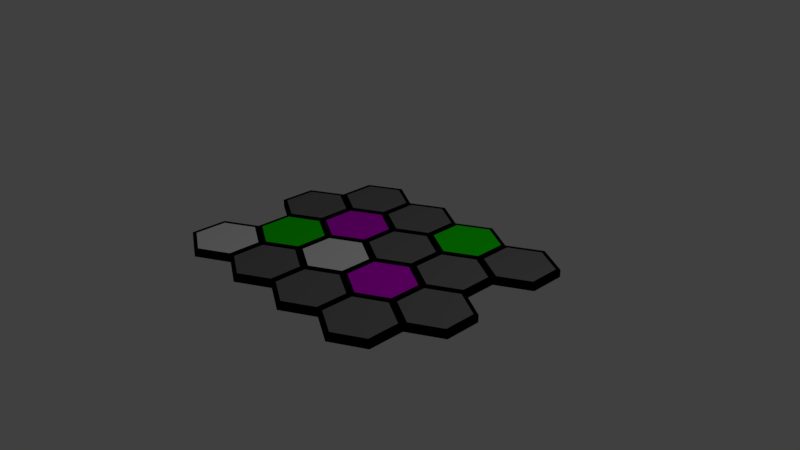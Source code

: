 # Source: Hexagon_Floor.blend  (saved by Blender 2.79.0; exported with 4.5.12 LTS)
import bpy
from mathutils import Matrix  # noqa: F401  (used for matrix-valued properties, if any)

bpy.ops.wm.read_factory_settings(use_empty=True)
scene = bpy.context.scene
scene.name = 'Scene'

# ---- collections
col_collection_1 = bpy.data.collections.new('Collection 1'); scene.collection.children.link(col_collection_1)

# ---- images (referenced by path relative to the original .blend; pixels are not part of the script)
import os
ASSET_DIR = os.environ.get("B2B_ASSET_DIR", "")  # directory of the original .blend (textures are referenced by path, not embedded)
HERE = os.path.dirname(os.path.abspath(__file__))  # packed textures are extracted next to this script under _unpacked/

def load_image(name, relpath, width, height, colorspace="sRGB"):
    """Load a texture the original file referenced (path relative to the .blend, or extracted next to this script)."""
    p = next((c for c in (os.path.join(HERE, relpath), os.path.join(ASSET_DIR, relpath)) if relpath and os.path.exists(c)), "")
    if p:
        img = bpy.data.images.load(p, check_existing=True)
        img.name = name
    else:  # same state as the original file: an image datablock whose file is absent (Cycles renders it pink)
        img = bpy.data.images.new(name, width, height)
        img.source = "FILE"
        img.filepath = "//" + (relpath or name)
    img.colorspace_settings.name = colorspace
    return img
img_hexagon_floor_psd = load_image('Hexagon Floor.psd', 'Textures/Hexagon Floor.psd', 1024, 1024, 'sRGB')

# ---- materials (node trees are filled in below, after node groups)
mat_hexagon_floor_001 = bpy.data.materials.new('Hexagon Floor.001')
mat_hexagon_floor_001.alpha_threshold = 0.0
mat_hexagon_floor_001.use_transparent_shadow = False
mat_hexagon_floor_001.roughness = 0.5
mat_hexagon_floor_001.line_color = (0.0, 0.0, 0.0, 1.0)
mat_floor_outline = bpy.data.materials.new('Floor Outline')
mat_floor_outline.alpha_threshold = 0.0
mat_floor_outline.use_transparent_shadow = False
mat_floor_outline.diffuse_color = (0.0, 0.0, 0.0, 1.0)
mat_floor_outline.roughness = 0.5
mat_grey_tile = bpy.data.materials.new('Grey Tile')
mat_grey_tile.alpha_threshold = 0.0
mat_grey_tile.use_transparent_shadow = False
mat_grey_tile.diffuse_color = (0.214, 0.214, 0.214, 1.0)
mat_grey_tile.roughness = 0.5
mat_green_tile = bpy.data.materials.new('Green Tile')
mat_green_tile.alpha_threshold = 0.0
mat_green_tile.use_transparent_shadow = False
mat_green_tile.diffuse_color = (0.01298, 1.0, 0.0, 1.0)
mat_green_tile.roughness = 0.5
mat_magenta_tile = bpy.data.materials.new('Magenta Tile')
mat_magenta_tile.alpha_threshold = 0.0
mat_magenta_tile.use_transparent_shadow = False
mat_magenta_tile.diffuse_color = (0.8714, 0.0, 1.0, 1.0)
mat_magenta_tile.roughness = 0.5
mat_white_tile = bpy.data.materials.new('White Tile')
mat_white_tile.alpha_threshold = 0.0
mat_white_tile.use_transparent_shadow = False
mat_white_tile.diffuse_color = (1.0, 1.0, 1.0, 1.0)
mat_white_tile.roughness = 0.5

# ---- material node trees
mat_hexagon_floor_001.use_nodes = True; mat_hexagon_floor_001.node_tree.nodes.clear()
_N = mat_hexagon_floor_001.node_tree.nodes; _L = mat_hexagon_floor_001.node_tree.links
n0 = _N.new('ShaderNodeOutputMaterial'); n0.name = 'Material Output'; n0.location = (300, 300)
n1 = _N.new('ShaderNodeBsdfDiffuse'); n1.name = 'Diffuse BSDF'; n1.location = (10, 300)
n2 = _N.new('ShaderNodeTexImage'); n2.name = 'Image Texture'; n2.location = (-180, 300)
n2.width = 140
n2.image = img_hexagon_floor_psd
_L.new(n1.outputs[0], n0.inputs[0])
_L.new(n2.outputs[0], n1.inputs[0])
n0.is_active_output = True

# ---- world
world_world = bpy.data.worlds.new('World'); scene.world = world_world
world_world.color = (0.05088, 0.05088, 0.05088)
world_world.use_sun_shadow = False
world_world.sun_shadow_jitter_overblur = 0.0
world_world.cycles.sampling_method = 'MANUAL'

# ---- cameras
cam_camera = bpy.data.cameras.new('Camera')
cam_camera.clip_end = 100.0
cam_camera.lens = 35.0
cam_camera.sensor_width = 32.0
cam_camera.sensor_height = 18.0
cam_camera.ortho_scale = 7.314
cam_camera.dof.focus_distance = 0.0
cam_camera.dof.aperture_fstop = 128.0

# ---- lights
light_lamp = bpy.data.lights.new('Lamp', 'POINT')
light_lamp.transmission_factor = 0.0
light_lamp.cutoff_distance = 30.0
light_lamp.energy = 100.0
light_lamp.shadow_buffer_clip_start = 1.001
light_lamp.shadow_soft_size = 0.1
light_lamp.shadow_maximum_resolution = 0.006
light_lamp.use_absolute_resolution = True

# ---- meshes
me_honeycomb = bpy.data.meshes.new('honeycomb')
me_honeycomb.from_pydata([(-1.556, -1.625, -0.05), (-0.6667, -1.625, -0.05), (0.2222, -1.625, -0.05), (1.556, -1.375, -0.05), (-2.0, -1.375, -0.05), (-1.111, -1.375, -0.05), (-1.111, -0.875, -0.05), (-0.2222, -1.375, -0.05), (0.2222, -0.625, -0.05), (0.6667, -1.375, -0.05), (1.111, -0.625, -0.05), (1.111, -1.625, -0.05), (1.556, -0.875, -0.05), (-2.0, 0.125, -0.05), (-2.0, -0.875, -0.05), (-1.111, 0.125, -0.05), (-1.556, -0.625, -0.05), (-0.6667, -0.125, -0.05), (-0.6667, -0.625, -0.05), (-0.2222, -0.875, -0.05), (0.6667, -0.875, -0.05), (2.0, -0.125, -0.05), (2.0, -0.625, -0.05), (-1.556, -0.125, -0.05), (-0.2222, 0.625, -0.05), (-0.2222, 0.125, -0.05), (0.2222, 0.875, -0.05), (0.2222, -0.125, -0.05), (1.111, 0.875, -0.05), (0.6667, 0.625, -0.05), (0.6667, 0.125, -0.05), (1.111, -0.125, -0.05), (1.556, 0.125, -0.05), (2.0, 0.875, -0.05), (-2.0, 0.625, -0.05), (-1.556, 0.875, -0.05), (-1.111, 0.625, -0.05), (0.2222, 1.375, -0.05), (-0.2222, 1.625, -0.05), (-0.6667, 0.875, -0.05), (0.6667, 1.625, -0.05), (1.556, 0.625, -0.05), (-1.556, 1.375, -0.05), (-1.111, 1.625, -0.05), (-0.6667, 1.375, -0.05), (1.111, 1.375, -0.05), (1.556, 1.625, -0.05), (2.0, 1.375, -0.05), (1.556, 1.625, 0.05), (2.0, 1.375, 0.05), (-1.556, 1.375, 0.05), (-1.111, 1.625, 0.05), (0.6667, 0.625, 0.05), (0.6667, 0.125, 0.05), (2.0, -0.125, 0.05), (2.0, -0.625, 0.05), (1.111, -0.125, 0.05), (1.111, 0.875, 0.05), (0.2222, 1.375, 0.05), (-0.2222, 1.625, 0.05), (-1.556, 0.875, 0.05), (-1.111, 0.625, 0.05), (-0.6667, -0.125, 0.05), (-0.6667, -0.625, 0.05), (-0.2222, 0.625, 0.05), (-0.2222, 0.125, 0.05), (1.556, 0.125, 0.05), (-0.2222, -0.875, 0.05), (1.111, 1.375, 0.05), (-1.111, -1.375, 0.05), (-0.6667, -1.625, 0.05), (-2.0, 0.625, 0.05), (-2.0, 0.125, 0.05), (0.2222, -0.625, 0.05), (0.2222, -0.125, 0.05), (1.556, -0.875, 0.05), (1.556, -1.375, 0.05), (-1.111, 0.125, 0.05), (0.6667, 1.625, 0.05), (-2.0, -0.875, 0.05), (-1.556, -0.625, 0.05), (1.111, -1.625, 0.05), (0.6667, -1.375, 0.05), (-1.111, -0.875, 0.05), (0.2222, 0.875, 0.05), (-1.556, -1.625, 0.05), (-0.6667, 1.375, 0.05), (-0.6667, 0.875, 0.05), (0.6667, -0.875, 0.05), (-2.0, -1.375, 0.05), (-1.556, -0.125, 0.05), (0.2222, -1.625, 0.05), (1.556, 0.625, 0.05), (2.0, 0.875, 0.05), (1.111, -0.625, 0.05), (-0.2222, -1.375, 0.05), (-1.95, -0.9042, -0.05), (-1.556, -0.6824, -0.05), (-1.161, -0.9042, -0.05), (-1.161, -1.346, -0.05), (-1.556, -1.568, -0.05), (-1.95, -1.346, -0.05), (-0.7167, -0.5958, -0.05), (-1.111, -0.8176, -0.05), (-1.506, -0.5958, -0.05), (-1.506, -0.1542, -0.05), (-1.111, 0.06763, -0.05), (-0.7167, -0.1542, -0.05), (-1.161, 0.5958, -0.05), (-1.161, 0.1542, -0.05), (-1.556, -0.06763, -0.05), (-1.95, 0.1542, -0.05), (-1.95, 0.5958, -0.05), (-1.556, 0.8176, -0.05), (-0.6167, -0.5958, -0.05), (-0.6167, -0.1542, -0.05), (-0.2222, 0.06763, -0.05), (0.1722, -0.1542, -0.05), (0.1722, -0.5958, -0.05), (-0.2222, -0.8176, -0.05), (0.6167, -1.346, -0.05), (0.2222, -1.568, -0.05), (-0.1722, -1.346, -0.05), (-0.1722, -0.9042, -0.05), (0.2222, -0.6824, -0.05), (0.6167, -0.9042, -0.05), (-0.2722, -1.346, -0.05), (-0.6667, -1.568, -0.05), (-1.061, -1.346, -0.05), (-1.061, -0.9042, -0.05), (-0.6667, -0.6824, -0.05), (-0.2722, -0.9042, -0.05), (-0.2722, 0.1542, -0.05), (-0.6667, -0.06763, -0.05), (-1.061, 0.1542, -0.05), (-1.061, 0.5958, -0.05), (-0.6667, 0.8176, -0.05), (-0.2722, 0.5958, -0.05), (-1.506, 1.346, -0.05), (-1.111, 1.568, -0.05), (-0.7167, 1.346, -0.05), (-0.7167, 0.9042, -0.05), (-1.111, 0.6824, -0.05), (-1.506, 0.9042, -0.05), (0.1722, 1.346, -0.05), (0.1722, 0.9042, -0.05), (-0.2222, 0.6824, -0.05), (-0.6167, 0.9042, -0.05), (-0.6167, 1.346, -0.05), (-0.2222, 1.568, -0.05), (0.2722, 0.9042, -0.05), (0.2722, 1.346, -0.05), (0.6667, 1.568, -0.05), (1.061, 1.346, -0.05), (1.061, 0.9042, -0.05), (0.6667, 0.6824, -0.05), (0.6167, 0.1542, -0.05), (0.2222, -0.06763, -0.05), (-0.1722, 0.1542, -0.05), (-0.1722, 0.5958, -0.05), (0.2222, 0.8176, -0.05), (0.6167, 0.5958, -0.05), (1.95, 1.346, -0.05), (1.95, 0.9042, -0.05), (1.556, 0.6824, -0.05), (1.161, 0.9042, -0.05), (1.161, 1.346, -0.05), (1.556, 1.568, -0.05), (0.7167, 0.1542, -0.05), (0.7167, 0.5958, -0.05), (1.111, 0.8176, -0.05), (1.506, 0.5958, -0.05), (1.506, 0.1542, -0.05), (1.111, -0.06763, -0.05), (0.6667, 0.06763, -0.05), (1.061, -0.1542, -0.05), (1.061, -0.5958, -0.05), (0.6667, -0.8176, -0.05), (0.2722, -0.5958, -0.05), (0.2722, -0.1542, -0.05), (1.95, -0.5958, -0.05), (1.556, -0.8176, -0.05), (1.161, -0.5958, -0.05), (1.161, -0.1542, -0.05), (1.556, 0.06763, -0.05), (1.95, -0.1542, -0.05), (1.506, -1.346, -0.05), (1.111, -1.568, -0.05), (0.7167, -1.346, -0.05), (0.7167, -0.9042, -0.05), (1.111, -0.6824, -0.05), (1.506, -0.9042, -0.05), (-1.95, -0.9042, 0.05), (-1.95, -1.346, 0.05), (-1.556, -1.568, 0.05), (-1.161, -1.346, 0.05), (-1.161, -0.9042, 0.05), (-1.556, -0.6824, 0.05), (-0.7167, -0.5958, 0.05), (-0.7167, -0.1542, 0.05), (-1.111, 0.06763, 0.05), (-1.506, -0.1542, 0.05), (-1.506, -0.5958, 0.05), (-1.111, -0.8176, 0.05), (-1.161, 0.5958, 0.05), (-1.556, 0.8176, 0.05), (-1.95, 0.5958, 0.05), (-1.95, 0.1542, 0.05), (-1.556, -0.06763, 0.05), (-1.161, 0.1542, 0.05), (-0.6167, -0.5958, 0.05), (-0.2222, -0.8176, 0.05), (0.1722, -0.5958, 0.05), (0.1722, -0.1542, 0.05), (-0.2222, 0.06763, 0.05), (-0.6167, -0.1542, 0.05), (0.6167, -1.346, 0.05), (0.6167, -0.9042, 0.05), (0.2222, -0.6824, 0.05), (-0.1722, -0.9042, 0.05), (-0.1722, -1.346, 0.05), (0.2222, -1.568, 0.05), (-0.2722, -1.346, 0.05), (-0.2722, -0.9042, 0.05), (-0.6667, -0.6824, 0.05), (-1.061, -0.9042, 0.05), (-1.061, -1.346, 0.05), (-0.6667, -1.568, 0.05), (-0.2722, 0.1542, 0.05), (-0.2722, 0.5958, 0.05), (-0.6667, 0.8176, 0.05), (-1.061, 0.5958, 0.05), (-1.061, 0.1542, 0.05), (-0.6667, -0.06763, 0.05), (-1.506, 1.346, 0.05), (-1.506, 0.9042, 0.05), (-1.111, 0.6824, 0.05), (-0.7167, 0.9042, 0.05), (-0.7167, 1.346, 0.05), (-1.111, 1.568, 0.05), (0.1722, 1.346, 0.05), (-0.2222, 1.568, 0.05), (-0.6167, 1.346, 0.05), (-0.6167, 0.9042, 0.05), (-0.2222, 0.6824, 0.05), (0.1722, 0.9042, 0.05), (0.2722, 0.9042, 0.05), (0.6667, 0.6824, 0.05), (1.061, 0.9042, 0.05), (1.061, 1.346, 0.05), (0.6667, 1.568, 0.05), (0.2722, 1.346, 0.05), (0.6167, 0.1542, 0.05), (0.6167, 0.5958, 0.05), (0.2222, 0.8176, 0.05), (-0.1722, 0.5958, 0.05), (-0.1722, 0.1542, 0.05), (0.2222, -0.06763, 0.05), (1.95, 1.346, 0.05), (1.556, 1.568, 0.05), (1.161, 1.346, 0.05), (1.161, 0.9042, 0.05), (1.556, 0.6824, 0.05), (1.95, 0.9042, 0.05), (0.7167, 0.1542, 0.05), (1.111, -0.06763, 0.05), (1.506, 0.1542, 0.05), (1.506, 0.5958, 0.05), (1.111, 0.8176, 0.05), (0.7167, 0.5958, 0.05), (0.6667, 0.06763, 0.05), (0.2722, -0.1542, 0.05), (0.2722, -0.5958, 0.05), (0.6667, -0.8176, 0.05), (1.061, -0.5958, 0.05), (1.061, -0.1542, 0.05), (1.95, -0.5958, 0.05), (1.95, -0.1542, 0.05), (1.556, 0.06763, 0.05), (1.161, -0.1542, 0.05), (1.161, -0.5958, 0.05), (1.556, -0.8176, 0.05), (1.506, -1.346, 0.05), (1.506, -0.9042, 0.05), (1.111, -0.6824, 0.05), (0.7167, -0.9042, 0.05), (0.7167, -1.346, 0.05), (1.111, -1.568, 0.05)], [], [(96, 97, 98, 99, 100, 101), (102, 103, 104, 105, 106, 107), (108, 109, 110, 111, 112, 113), (114, 115, 116, 117, 118, 119), (120, 121, 122, 123, 124, 125), (126, 127, 128, 129, 130, 131), (132, 133, 134, 135, 136, 137), (138, 139, 140, 141, 142, 143), (144, 145, 146, 147, 148, 149), (150, 151, 152, 153, 154, 155), (156, 157, 158, 159, 160, 161), (162, 163, 164, 165, 166, 167), (168, 169, 170, 171, 172, 173), (174, 175, 176, 177, 178, 179), (180, 181, 182, 183, 184, 185), (186, 187, 188, 189, 190, 191), (192, 193, 194, 195, 196, 197), (198, 199, 200, 201, 202, 203), (204, 205, 206, 207, 208, 209), (210, 211, 212, 213, 214, 215), (216, 217, 218, 219, 220, 221), (222, 223, 224, 225, 226, 227), (228, 229, 230, 231, 232, 233), (234, 235, 236, 237, 238, 239), (240, 241, 242, 243, 244, 245), (246, 247, 248, 249, 250, 251), (252, 253, 254, 255, 256, 257), (258, 259, 260, 261, 262, 263), (264, 265, 266, 267, 268, 269), (270, 271, 272, 273, 274, 275), (276, 277, 278, 279, 280, 281), (282, 283, 284, 285, 286, 287), (47, 46, 48, 49), (5, 1, 70, 69), (43, 42, 50, 51), (0, 5, 69, 85), (34, 13, 72, 71), (40, 37, 58, 78), (22, 21, 54, 55), (1, 7, 95, 70), (3, 12, 75, 76), (38, 44, 86, 59), (33, 47, 49, 93), (37, 38, 59, 58), (4, 0, 85, 89), (14, 4, 89, 79), (45, 40, 78, 68), (35, 34, 71, 60), (44, 43, 51, 86), (16, 14, 79, 80), (32, 41, 92, 66), (23, 16, 80, 90), (46, 45, 68, 48), (12, 22, 55, 75), (2, 9, 82, 91), (9, 11, 81, 82), (41, 33, 93, 92), (13, 23, 90, 72), (21, 32, 66, 54), (42, 35, 60, 50), (11, 3, 76, 81), (7, 2, 91, 95), (14, 16, 97, 96), (16, 6, 98, 97), (6, 5, 99, 98), (5, 0, 100, 99), (0, 4, 101, 100), (4, 14, 96, 101), (18, 6, 103, 102), (6, 16, 104, 103), (16, 23, 105, 104), (23, 15, 106, 105), (15, 17, 107, 106), (17, 18, 102, 107), (36, 15, 109, 108), (15, 23, 110, 109), (23, 13, 111, 110), (13, 34, 112, 111), (34, 35, 113, 112), (35, 36, 108, 113), (18, 17, 115, 114), (17, 25, 116, 115), (25, 27, 117, 116), (27, 8, 118, 117), (8, 19, 119, 118), (19, 18, 114, 119), (9, 2, 121, 120), (2, 7, 122, 121), (7, 19, 123, 122), (19, 8, 124, 123), (8, 20, 125, 124), (20, 9, 120, 125), (7, 1, 127, 126), (1, 5, 128, 127), (5, 6, 129, 128), (6, 18, 130, 129), (18, 19, 131, 130), (19, 7, 126, 131), (25, 17, 133, 132), (17, 15, 134, 133), (15, 36, 135, 134), (36, 39, 136, 135), (39, 24, 137, 136), (24, 25, 132, 137), (42, 43, 139, 138), (43, 44, 140, 139), (44, 39, 141, 140), (39, 36, 142, 141), (36, 35, 143, 142), (35, 42, 138, 143), (37, 26, 145, 144), (26, 24, 146, 145), (24, 39, 147, 146), (39, 44, 148, 147), (44, 38, 149, 148), (38, 37, 144, 149), (26, 37, 151, 150), (37, 40, 152, 151), (40, 45, 153, 152), (45, 28, 154, 153), (28, 29, 155, 154), (29, 26, 150, 155), (30, 27, 157, 156), (27, 25, 158, 157), (25, 24, 159, 158), (24, 26, 160, 159), (26, 29, 161, 160), (29, 30, 156, 161), (47, 33, 163, 162), (33, 41, 164, 163), (41, 28, 165, 164), (28, 45, 166, 165), (45, 46, 167, 166), (46, 47, 162, 167), (30, 29, 169, 168), (29, 28, 170, 169), (28, 41, 171, 170), (41, 32, 172, 171), (32, 31, 173, 172), (31, 30, 168, 173), (30, 31, 175, 174), (31, 10, 176, 175), (10, 20, 177, 176), (20, 8, 178, 177), (8, 27, 179, 178), (27, 30, 174, 179), (22, 12, 181, 180), (12, 10, 182, 181), (10, 31, 183, 182), (31, 32, 184, 183), (32, 21, 185, 184), (21, 22, 180, 185), (3, 11, 187, 186), (11, 9, 188, 187), (9, 20, 189, 188), (20, 10, 190, 189), (10, 12, 191, 190), (12, 3, 186, 191), (79, 89, 193, 192), (89, 85, 194, 193), (85, 69, 195, 194), (69, 83, 196, 195), (83, 80, 197, 196), (80, 79, 192, 197), (63, 62, 199, 198), (62, 77, 200, 199), (77, 90, 201, 200), (90, 80, 202, 201), (80, 83, 203, 202), (83, 63, 198, 203), (61, 60, 205, 204), (60, 71, 206, 205), (71, 72, 207, 206), (72, 90, 208, 207), (90, 77, 209, 208), (77, 61, 204, 209), (63, 67, 211, 210), (67, 73, 212, 211), (73, 74, 213, 212), (74, 65, 214, 213), (65, 62, 215, 214), (62, 63, 210, 215), (82, 88, 217, 216), (88, 73, 218, 217), (73, 67, 219, 218), (67, 95, 220, 219), (95, 91, 221, 220), (91, 82, 216, 221), (95, 67, 223, 222), (67, 63, 224, 223), (63, 83, 225, 224), (83, 69, 226, 225), (69, 70, 227, 226), (70, 95, 222, 227), (65, 64, 229, 228), (64, 87, 230, 229), (87, 61, 231, 230), (61, 77, 232, 231), (77, 62, 233, 232), (62, 65, 228, 233), (50, 60, 235, 234), (60, 61, 236, 235), (61, 87, 237, 236), (87, 86, 238, 237), (86, 51, 239, 238), (51, 50, 234, 239), (58, 59, 241, 240), (59, 86, 242, 241), (86, 87, 243, 242), (87, 64, 244, 243), (64, 84, 245, 244), (84, 58, 240, 245), (84, 52, 247, 246), (52, 57, 248, 247), (57, 68, 249, 248), (68, 78, 250, 249), (78, 58, 251, 250), (58, 84, 246, 251), (53, 52, 253, 252), (52, 84, 254, 253), (84, 64, 255, 254), (64, 65, 256, 255), (65, 74, 257, 256), (74, 53, 252, 257), (49, 48, 259, 258), (48, 68, 260, 259), (68, 57, 261, 260), (57, 92, 262, 261), (92, 93, 263, 262), (93, 49, 258, 263), (53, 56, 265, 264), (56, 66, 266, 265), (66, 92, 267, 266), (92, 57, 268, 267), (57, 52, 269, 268), (52, 53, 264, 269), (53, 74, 271, 270), (74, 73, 272, 271), (73, 88, 273, 272), (88, 94, 274, 273), (94, 56, 275, 274), (56, 53, 270, 275), (55, 54, 277, 276), (54, 66, 278, 277), (66, 56, 279, 278), (56, 94, 280, 279), (94, 75, 281, 280), (75, 55, 276, 281), (76, 75, 283, 282), (75, 94, 284, 283), (94, 88, 285, 284), (88, 82, 286, 285), (82, 81, 287, 286), (81, 76, 282, 287)])
me_honeycomb.polygons.foreach_set('material_index', [2, 4, 3, 2, 2, 5, 2, 2, 5, 2, 2, 2, 3, 2, 5, 4, 5, 3, 2, 5, 2, 2, 4, 2, 2, 3, 2, 2, 2, 4, 2, 2, 1, 1, 1, 1, 1, 1, 1, 1, 1, 1, 1, 1, 1, 1, 1, 1, 1, 1, 1, 1, 1, 1, 1, 1, 1, 1, 1, 1, 1, 1, 1, 1, 1, 1, 1, 1, 1, 1, 1, 1, 1, 1, 1, 1, 1, 1, 1, 1, 1, 1, 1, 1, 1, 1, 1, 1, 1, 1, 1, 1, 1, 1, 1, 1, 1, 1, 1, 1, 1, 1, 1, 1, 1, 1, 1, 1, 1, 1, 1, 1, 1, 1, 1, 1, 1, 1, 1, 1, 1, 1, 1, 1, 1, 1, 1, 1, 1, 1, 1, 1, 1, 1, 1, 1, 1, 1, 1, 1, 1, 1, 1, 1, 1, 1, 1, 1, 1, 1, 1, 1, 1, 1, 1, 1, 1, 1, 1, 1, 1, 1, 1, 1, 1, 1, 1, 1, 1, 1, 1, 1, 1, 1, 1, 1, 1, 1, 1, 1, 1, 1, 1, 1, 1, 1, 1, 1, 1, 1, 1, 1, 1, 1, 1, 1, 1, 1, 1, 1, 1, 1, 1, 1, 1, 1, 1, 1, 1, 1, 1, 1, 1, 1, 1, 1, 1, 1, 1, 1, 1, 1, 1, 1, 1, 1, 1, 1, 1, 1, 1, 1, 1, 1, 1, 1, 1, 1, 1, 1, 1, 1, 1, 1, 1, 1, 1, 1, 1, 1, 1, 1, 1, 1])
_uv = me_honeycomb.uv_layers.new(name='UVMap')
_uv.uv.foreach_set('vector', [0.05384, 0.2599, 0.06863, 0.2343, 0.09821, 0.2343, 0.1129, 0.2598, 0.09814, 0.2854, 0.06856, 0.2854, 0.1129, 0.202, 0.09814, 0.2277, 0.06856, 0.2277, 0.05384, 0.2022, 0.06863, 0.1766, 0.09821, 0.1766, 0.04822, 0.1477, 0.06294, 0.1732, 0.04815, 0.1988, 0.01857, 0.1988, 0.00385, 0.1733, 0.01864, 0.1477, 0.1186, 0.1988, 0.1038, 0.1733, 0.1186, 0.1477, 0.1482, 0.1477, 0.1629, 0.1732, 0.1481, 0.1988, 0.2129, 0.202, 0.1981, 0.2277, 0.1685, 0.2277, 0.1538, 0.2022, 0.1686, 0.1766, 0.1982, 0.1766, 0.1629, 0.2309, 0.1481, 0.2565, 0.1186, 0.2565, 0.1038, 0.231, 0.1186, 0.2054, 0.1482, 0.2054, 0.1129, 0.1443, 0.09814, 0.1699, 0.06856, 0.1699, 0.05384, 0.1444, 0.06863, 0.1188, 0.09821, 0.1188, 0.00385, 0.1156, 0.01864, 0.08997, 0.04822, 0.08997, 0.06294, 0.1155, 0.04815, 0.1411, 0.01857, 0.1411, 0.09821, 0.0611, 0.1129, 0.08659, 0.09814, 0.1122, 0.06856, 0.1122, 0.05384, 0.08672, 0.06863, 0.0611, 0.1186, 0.08334, 0.1038, 0.05786, 0.1186, 0.03224, 0.1482, 0.03224, 0.1629, 0.05773, 0.1481, 0.08334, 0.1629, 0.1155, 0.1481, 0.1411, 0.1186, 0.1411, 0.1038, 0.1156, 0.1186, 0.08997, 0.1482, 0.08997, 0.1982, 0.003375, 0.2129, 0.02886, 0.1981, 0.05448, 0.1685, 0.05448, 0.1538, 0.02899, 0.1686, 0.003375, 0.1685, 0.1122, 0.1538, 0.08672, 0.1686, 0.0611, 0.1982, 0.0611, 0.2129, 0.08659, 0.1981, 0.1122, 0.1686, 0.1188, 0.1982, 0.1188, 0.2129, 0.1443, 0.1981, 0.1699, 0.1685, 0.1699, 0.1538, 0.1444, 0.2629, 0.1155, 0.2481, 0.1411, 0.2185, 0.1411, 0.2038, 0.1156, 0.2186, 0.08997, 0.2482, 0.08997, 0.2629, 0.1732, 0.2481, 0.1988, 0.2185, 0.1988, 0.2038, 0.1733, 0.2186, 0.1477, 0.2482, 0.1477, 0.3206, 0.02886, 0.3353, 0.003375, 0.3649, 0.003375, 0.3797, 0.02899, 0.365, 0.05448, 0.3354, 0.05448, 0.3797, 0.08672, 0.365, 0.1122, 0.3354, 0.1122, 0.3206, 0.08659, 0.3353, 0.0611, 0.3649, 0.0611, 0.315, 0.1411, 0.2854, 0.1411, 0.2706, 0.1155, 0.2853, 0.08997, 0.3149, 0.08997, 0.3297, 0.1156, 0.3853, 0.08997, 0.4149, 0.08997, 0.4297, 0.1156, 0.415, 0.1411, 0.3854, 0.1411, 0.3706, 0.1155, 0.4797, 0.08672, 0.465, 0.1122, 0.4354, 0.1122, 0.4206, 0.08659, 0.4353, 0.0611, 0.4649, 0.0611, 0.4297, 0.05786, 0.415, 0.08334, 0.3854, 0.08334, 0.3706, 0.05773, 0.3853, 0.03224, 0.4149, 0.03224, 0.3797, 0.1444, 0.365, 0.1699, 0.3354, 0.1699, 0.3206, 0.1443, 0.3353, 0.1188, 0.3649, 0.1188, 0.2706, 0.1732, 0.2853, 0.1477, 0.3149, 0.1477, 0.3297, 0.1733, 0.315, 0.1988, 0.2854, 0.1988, 0.365, 0.2277, 0.3354, 0.2277, 0.3206, 0.202, 0.3353, 0.1766, 0.3649, 0.1766, 0.3797, 0.2022, 0.3853, 0.2054, 0.4149, 0.2054, 0.4297, 0.231, 0.415, 0.2565, 0.3854, 0.2565, 0.3706, 0.2309, 0.4297, 0.1733, 0.415, 0.1988, 0.3854, 0.1988, 0.3706, 0.1732, 0.3853, 0.1477, 0.4149, 0.1477, 0.465, 0.2854, 0.4354, 0.2854, 0.4206, 0.2598, 0.4353, 0.2343, 0.4649, 0.2343, 0.4797, 0.2599, 0.4353, 0.1766, 0.4649, 0.1766, 0.4797, 0.2022, 0.465, 0.2277, 0.4354, 0.2277, 0.4206, 0.202, 0.4354, 0.1699, 0.4206, 0.1443, 0.4353, 0.1188, 0.4649, 0.1188, 0.4797, 0.1444, 0.465, 0.1699, 0.5297, 0.1733, 0.515, 0.1988, 0.4854, 0.1988, 0.4706, 0.1732, 0.4853, 0.1477, 0.5149, 0.1477, 0.5297, 0.1156, 0.515, 0.1411, 0.4854, 0.1411, 0.4706, 0.1155, 0.4853, 0.08997, 0.5149, 0.08997, 0.5667, 0.2888, 0.6, 0.2888, 0.6, 0.2955, 0.5667, 0.2955, 0.1334, 0.2888, 0.1667, 0.2888, 0.1667, 0.2955, 0.1334, 0.2955, 0.8, 0.2888, 0.8333, 0.2888, 0.8333, 0.2955, 0.8, 0.2955, 0.1, 0.2888, 0.1334, 0.2888, 0.1334, 0.2955, 0.1, 0.2955, 0.8999, 0.2888, 0.9333, 0.2888, 0.9333, 0.2955, 0.8999, 0.2955, 0.6666, 0.2888, 0.7, 0.2888, 0.7, 0.2955, 0.6666, 0.2955, 0.4, 0.2888, 0.4333, 0.2888, 0.4333, 0.2955, 0.4, 0.2955, 0.1667, 0.2888, 0.2, 0.2888, 0.2, 0.2955, 0.1667, 0.2955, 0.3334, 0.2888, 0.3667, 0.2888, 0.3667, 0.2955, 0.3334, 0.2955, 0.7333, 0.2888, 0.7666, 0.2888, 0.7666, 0.2955, 0.7333, 0.2955, 0.5333, 0.2888, 0.5667, 0.2888, 0.5667, 0.2955, 0.5333, 0.2955, 0.7, 0.2888, 0.7333, 0.2888, 0.7333, 0.2955, 0.7, 0.2955, 0.06672, 0.2888, 0.1, 0.2888, 0.1, 0.2955, 0.06672, 0.2955, 0.03339, 0.2888, 0.06672, 0.2888, 0.06672, 0.2955, 0.03339, 0.2955, 0.6333, 0.2888, 0.6666, 0.2888, 0.6666, 0.2955, 0.6333, 0.2955, 0.8666, 0.2888, 0.8999, 0.2888, 0.8999, 0.2955, 0.8666, 0.2955, 0.7666, 0.2888, 0.8, 0.2888, 0.8, 0.2955, 0.7666, 0.2955, 6.365e-05, 0.2888, 0.03339, 0.2888, 0.03339, 0.2955, 6.365e-05, 0.2955, 0.4667, 0.2888, 0.5, 0.2888, 0.5, 0.2955, 0.4667, 0.2955, 0.9666, 0.2888, 0.9999, 0.2888, 0.9999, 0.2955, 0.9666, 0.2955, 0.6, 0.2888, 0.6333, 0.2888, 0.6333, 0.2955, 0.6, 0.2955, 0.3667, 0.2888, 0.4, 0.2888, 0.4, 0.2955, 0.3667, 0.2955, 0.2334, 0.2888, 0.2667, 0.2888, 0.2667, 0.2955, 0.2334, 0.2955, 0.2667, 0.2888, 0.3, 0.2888, 0.3, 0.2955, 0.2667, 0.2955, 0.5, 0.2888, 0.5333, 0.2888, 0.5333, 0.2955, 0.5, 0.2955, 0.9333, 0.2888, 0.9666, 0.2888, 0.9666, 0.2955, 0.9333, 0.2955, 0.4333, 0.2888, 0.4667, 0.2888, 0.4667, 0.2955, 0.4333, 0.2955, 0.8333, 0.2888, 0.8666, 0.2888, 0.8666, 0.2955, 0.8333, 0.2955, 0.3, 0.2888, 0.3334, 0.2888, 0.3334, 0.2955, 0.3, 0.2955, 0.2, 0.2888, 0.2334, 0.2888, 0.2334, 0.2955, 0.2, 0.2955, 0.05006, 0.2598, 0.06672, 0.231, 0.06863, 0.2343, 0.05384, 0.2599, 0.06672, 0.231, 0.1001, 0.231, 0.09821, 0.2343, 0.06863, 0.2343, 0.1001, 0.231, 0.1167, 0.2598, 0.1129, 0.2598, 0.09821, 0.2343, 0.1167, 0.2598, 0.1001, 0.2887, 0.09814, 0.2854, 0.1129, 0.2598, 0.1001, 0.2887, 0.06672, 0.2887, 0.06856, 0.2854, 0.09814, 0.2854, 0.06672, 0.2887, 0.05006, 0.2598, 0.05384, 0.2599, 0.06856, 0.2854, 0.1167, 0.2021, 0.1001, 0.231, 0.09814, 0.2277, 0.1129, 0.202, 0.1001, 0.231, 0.06672, 0.231, 0.06856, 0.2277, 0.09814, 0.2277, 0.06672, 0.231, 0.05006, 0.2021, 0.05384, 0.2022, 0.06856, 0.2277, 0.05006, 0.2021, 0.06672, 0.1732, 0.06863, 0.1766, 0.05384, 0.2022, 0.06672, 0.1732, 0.1001, 0.1732, 0.09821, 0.1766, 0.06863, 0.1766, 0.1001, 0.1732, 0.1167, 0.2021, 0.1129, 0.202, 0.09821, 0.1766, 0.05006, 0.1444, 0.06672, 0.1732, 0.06294, 0.1732, 0.04822, 0.1477, 0.06672, 0.1732, 0.05006, 0.2021, 0.04815, 0.1988, 0.06294, 0.1732, 0.05006, 0.2021, 0.01673, 0.2021, 0.01857, 0.1988, 0.04815, 0.1988, 0.01673, 0.2021, 6.371e-05, 0.1732, 0.00385, 0.1733, 0.01857, 0.1988, 6.371e-05, 0.1732, 0.01673, 0.1444, 0.01864, 0.1477, 0.00385, 0.1733, 0.01673, 0.1444, 0.05006, 0.1444, 0.04822, 0.1477, 0.01864, 0.1477, 0.1167, 0.2021, 0.1001, 0.1732, 0.1038, 0.1733, 0.1186, 0.1988, 0.1001, 0.1732, 0.1167, 0.1444, 0.1186, 0.1477, 0.1038, 0.1733, 0.1167, 0.1444, 0.15, 0.1444, 0.1482, 0.1477, 0.1186, 0.1477, 0.15, 0.1444, 0.1667, 0.1732, 0.1629, 0.1732, 0.1482, 0.1477, 0.1667, 0.1732, 0.15, 0.2021, 0.1481, 0.1988, 0.1629, 0.1732, 0.15, 0.2021, 0.1167, 0.2021, 0.1186, 0.1988, 0.1481, 0.1988, 0.2167, 0.2021, 0.2, 0.231, 0.1981, 0.2277, 0.2129, 0.202, 0.2, 0.231, 0.1667, 0.231, 0.1685, 0.2277, 0.1981, 0.2277, 0.1667, 0.231, 0.15, 0.2021, 0.1538, 0.2022, 0.1685, 0.2277, 0.15, 0.2021, 0.1667, 0.1732, 0.1686, 0.1766, 0.1538, 0.2022, 0.1667, 0.1732, 0.2, 0.1732, 0.1982, 0.1766, 0.1686, 0.1766, 0.2, 0.1732, 0.2167, 0.2021, 0.2129, 0.202, 0.1982, 0.1766, 0.1667, 0.231, 0.15, 0.2598, 0.1481, 0.2565, 0.1629, 0.2309, 0.15, 0.2598, 0.1167, 0.2598, 0.1186, 0.2565, 0.1481, 0.2565, 0.1167, 0.2598, 0.1001, 0.231, 0.1038, 0.231, 0.1186, 0.2565, 0.1001, 0.231, 0.1167, 0.2021, 0.1186, 0.2054, 0.1038, 0.231, 0.1167, 0.2021, 0.15, 0.2021, 0.1482, 0.2054, 0.1186, 0.2054, 0.15, 0.2021, 0.1667, 0.231, 0.1629, 0.2309, 0.1482, 0.2054, 0.1167, 0.1444, 0.1001, 0.1732, 0.09814, 0.1699, 0.1129, 0.1443, 0.1001, 0.1732, 0.06672, 0.1732, 0.06856, 0.1699, 0.09814, 0.1699, 0.06672, 0.1732, 0.05006, 0.1444, 0.05384, 0.1444, 0.06856, 0.1699, 0.05006, 0.1444, 0.06672, 0.1155, 0.06863, 0.1188, 0.05384, 0.1444, 0.06672, 0.1155, 0.1001, 0.1155, 0.09821, 0.1188, 0.06863, 0.1188, 0.1001, 0.1155, 0.1167, 0.1444, 0.1129, 0.1443, 0.09821, 0.1188, 6.365e-05, 0.1155, 0.01673, 0.08666, 0.01864, 0.08997, 0.00385, 0.1156, 0.01673, 0.08666, 0.05006, 0.08666, 0.04822, 0.08997, 0.01864, 0.08997, 0.05006, 0.08666, 0.06672, 0.1155, 0.06294, 0.1155, 0.04822, 0.08997, 0.06672, 0.1155, 0.05006, 0.1444, 0.04815, 0.1411, 0.06294, 0.1155, 0.05006, 0.1444, 0.01673, 0.1444, 0.01857, 0.1411, 0.04815, 0.1411, 0.01673, 0.1444, 6.365e-05, 0.1155, 0.00385, 0.1156, 0.01857, 0.1411, 0.1001, 0.05779, 0.1167, 0.08666, 0.1129, 0.08659, 0.09821, 0.0611, 0.1167, 0.08666, 0.1001, 0.1155, 0.09814, 0.1122, 0.1129, 0.08659, 0.1001, 0.1155, 0.06672, 0.1155, 0.06856, 0.1122, 0.09814, 0.1122, 0.06672, 0.1155, 0.05006, 0.08666, 0.05384, 0.08672, 0.06856, 0.1122, 0.05006, 0.08666, 0.06672, 0.05779, 0.06863, 0.0611, 0.05384, 0.08672, 0.06672, 0.05779, 0.1001, 0.05779, 0.09821, 0.0611, 0.06863, 0.0611, 0.1167, 0.08666, 0.1001, 0.05779, 0.1038, 0.05786, 0.1186, 0.08334, 0.1001, 0.05779, 0.1167, 0.02893, 0.1186, 0.03224, 0.1038, 0.05786, 0.1167, 0.02893, 0.15, 0.02893, 0.1482, 0.03224, 0.1186, 0.03224, 0.15, 0.02893, 0.1667, 0.05779, 0.1629, 0.05773, 0.1482, 0.03224, 0.1667, 0.05779, 0.15, 0.08666, 0.1481, 0.08334, 0.1629, 0.05773, 0.15, 0.08666, 0.1167, 0.08666, 0.1186, 0.08334, 0.1481, 0.08334, 0.1667, 0.1155, 0.15, 0.1444, 0.1481, 0.1411, 0.1629, 0.1155, 0.15, 0.1444, 0.1167, 0.1444, 0.1186, 0.1411, 0.1481, 0.1411, 0.1167, 0.1444, 0.1001, 0.1155, 0.1038, 0.1156, 0.1186, 0.1411, 0.1001, 0.1155, 0.1167, 0.08666, 0.1186, 0.08997, 0.1038, 0.1156, 0.1167, 0.08666, 0.15, 0.08666, 0.1482, 0.08997, 0.1186, 0.08997, 0.15, 0.08666, 0.1667, 0.1155, 0.1629, 0.1155, 0.1482, 0.08997, 0.2, 6.365e-05, 0.2167, 0.02893, 0.2129, 0.02886, 0.1982, 0.003375, 0.2167, 0.02893, 0.2, 0.05779, 0.1981, 0.05448, 0.2129, 0.02886, 0.2, 0.05779, 0.1667, 0.05779, 0.1685, 0.05448, 0.1981, 0.05448, 0.1667, 0.05779, 0.15, 0.02893, 0.1538, 0.02899, 0.1685, 0.05448, 0.15, 0.02893, 0.1667, 6.368e-05, 0.1686, 0.003375, 0.1538, 0.02899, 0.1667, 6.368e-05, 0.2, 6.365e-05, 0.1982, 0.003375, 0.1686, 0.003375, 0.1667, 0.1155, 0.15, 0.08666, 0.1538, 0.08672, 0.1685, 0.1122, 0.15, 0.08666, 0.1667, 0.05779, 0.1686, 0.0611, 0.1538, 0.08672, 0.1667, 0.05779, 0.2, 0.05779, 0.1982, 0.0611, 0.1686, 0.0611, 0.2, 0.05779, 0.2167, 0.08666, 0.2129, 0.08659, 0.1982, 0.0611, 0.2167, 0.08666, 0.2, 0.1155, 0.1981, 0.1122, 0.2129, 0.08659, 0.2, 0.1155, 0.1667, 0.1155, 0.1685, 0.1122, 0.1981, 0.1122, 0.1667, 0.1155, 0.2, 0.1155, 0.1982, 0.1188, 0.1686, 0.1188, 0.2, 0.1155, 0.2167, 0.1444, 0.2129, 0.1443, 0.1982, 0.1188, 0.2167, 0.1444, 0.2, 0.1732, 0.1981, 0.1699, 0.2129, 0.1443, 0.2, 0.1732, 0.1667, 0.1732, 0.1685, 0.1699, 0.1981, 0.1699, 0.1667, 0.1732, 0.15, 0.1444, 0.1538, 0.1444, 0.1685, 0.1699, 0.15, 0.1444, 0.1667, 0.1155, 0.1686, 0.1188, 0.1538, 0.1444, 0.2667, 0.1155, 0.25, 0.1444, 0.2481, 0.1411, 0.2629, 0.1155, 0.25, 0.1444, 0.2167, 0.1444, 0.2185, 0.1411, 0.2481, 0.1411, 0.2167, 0.1444, 0.2, 0.1155, 0.2038, 0.1156, 0.2185, 0.1411, 0.2, 0.1155, 0.2167, 0.08666, 0.2186, 0.08997, 0.2038, 0.1156, 0.2167, 0.08666, 0.25, 0.08666, 0.2482, 0.08997, 0.2186, 0.08997, 0.25, 0.08666, 0.2667, 0.1155, 0.2629, 0.1155, 0.2482, 0.08997, 0.2667, 0.1732, 0.25, 0.2021, 0.2481, 0.1988, 0.2629, 0.1732, 0.25, 0.2021, 0.2167, 0.2021, 0.2185, 0.1988, 0.2481, 0.1988, 0.2167, 0.2021, 0.2, 0.1732, 0.2038, 0.1733, 0.2185, 0.1988, 0.2, 0.1732, 0.2167, 0.1444, 0.2186, 0.1477, 0.2038, 0.1733, 0.2167, 0.1444, 0.25, 0.1444, 0.2482, 0.1477, 0.2186, 0.1477, 0.25, 0.1444, 0.2667, 0.1732, 0.2629, 0.1732, 0.2482, 0.1477, 0.3168, 0.02893, 0.3335, 6.365e-05, 0.3353, 0.003375, 0.3206, 0.02886, 0.3335, 6.365e-05, 0.3668, 6.365e-05, 0.3649, 0.003375, 0.3353, 0.003375, 0.3668, 6.365e-05, 0.3835, 0.02893, 0.3797, 0.02899, 0.3649, 0.003375, 0.3835, 0.02893, 0.3668, 0.05779, 0.365, 0.05448, 0.3797, 0.02899, 0.3668, 0.05779, 0.3335, 0.05779, 0.3354, 0.05448, 0.365, 0.05448, 0.3335, 0.05779, 0.3168, 0.02893, 0.3206, 0.02886, 0.3354, 0.05448, 0.3835, 0.08666, 0.3668, 0.1155, 0.365, 0.1122, 0.3797, 0.08672, 0.3668, 0.1155, 0.3335, 0.1155, 0.3354, 0.1122, 0.365, 0.1122, 0.3335, 0.1155, 0.3168, 0.08666, 0.3206, 0.08659, 0.3354, 0.1122, 0.3168, 0.08666, 0.3335, 0.05779, 0.3353, 0.0611, 0.3206, 0.08659, 0.3335, 0.05779, 0.3668, 0.05779, 0.3649, 0.0611, 0.3353, 0.0611, 0.3668, 0.05779, 0.3835, 0.08666, 0.3797, 0.08672, 0.3649, 0.0611, 0.3168, 0.1444, 0.2835, 0.1444, 0.2854, 0.1411, 0.315, 0.1411, 0.2835, 0.1444, 0.2668, 0.1155, 0.2706, 0.1155, 0.2854, 0.1411, 0.2668, 0.1155, 0.2835, 0.08666, 0.2853, 0.08997, 0.2706, 0.1155, 0.2835, 0.08666, 0.3168, 0.08666, 0.3149, 0.08997, 0.2853, 0.08997, 0.3168, 0.08666, 0.3335, 0.1155, 0.3297, 0.1156, 0.3149, 0.08997, 0.3335, 0.1155, 0.3168, 0.1444, 0.315, 0.1411, 0.3297, 0.1156, 0.3835, 0.08666, 0.4168, 0.08666, 0.4149, 0.08997, 0.3853, 0.08997, 0.4168, 0.08666, 0.4335, 0.1155, 0.4297, 0.1156, 0.4149, 0.08997, 0.4335, 0.1155, 0.4168, 0.1444, 0.415, 0.1411, 0.4297, 0.1156, 0.4168, 0.1444, 0.3835, 0.1444, 0.3854, 0.1411, 0.415, 0.1411, 0.3835, 0.1444, 0.3668, 0.1155, 0.3706, 0.1155, 0.3854, 0.1411, 0.3668, 0.1155, 0.3835, 0.08666, 0.3853, 0.08997, 0.3706, 0.1155, 0.4835, 0.08666, 0.4668, 0.1155, 0.465, 0.1122, 0.4797, 0.08672, 0.4668, 0.1155, 0.4335, 0.1155, 0.4354, 0.1122, 0.465, 0.1122, 0.4335, 0.1155, 0.4168, 0.08666, 0.4206, 0.08659, 0.4354, 0.1122, 0.4168, 0.08666, 0.4335, 0.05779, 0.4353, 0.0611, 0.4206, 0.08659, 0.4335, 0.05779, 0.4668, 0.05779, 0.4649, 0.0611, 0.4353, 0.0611, 0.4668, 0.05779, 0.4835, 0.08666, 0.4797, 0.08672, 0.4649, 0.0611, 0.4335, 0.05779, 0.4168, 0.08666, 0.415, 0.08334, 0.4297, 0.05786, 0.4168, 0.08666, 0.3835, 0.08666, 0.3854, 0.08334, 0.415, 0.08334, 0.3835, 0.08666, 0.3668, 0.05779, 0.3706, 0.05773, 0.3854, 0.08334, 0.3668, 0.05779, 0.3835, 0.02893, 0.3853, 0.03224, 0.3706, 0.05773, 0.3835, 0.02893, 0.4168, 0.02893, 0.4149, 0.03224, 0.3853, 0.03224, 0.4168, 0.02893, 0.4335, 0.05779, 0.4297, 0.05786, 0.4149, 0.03224, 0.3835, 0.1444, 0.3668, 0.1732, 0.365, 0.1699, 0.3797, 0.1444, 0.3668, 0.1732, 0.3335, 0.1732, 0.3354, 0.1699, 0.365, 0.1699, 0.3335, 0.1732, 0.3168, 0.1444, 0.3206, 0.1443, 0.3354, 0.1699, 0.3168, 0.1444, 0.3335, 0.1155, 0.3353, 0.1188, 0.3206, 0.1443, 0.3335, 0.1155, 0.3668, 0.1155, 0.3649, 0.1188, 0.3353, 0.1188, 0.3668, 0.1155, 0.3835, 0.1444, 0.3797, 0.1444, 0.3649, 0.1188, 0.2668, 0.1732, 0.2835, 0.1444, 0.2853, 0.1477, 0.2706, 0.1732, 0.2835, 0.1444, 0.3168, 0.1444, 0.3149, 0.1477, 0.2853, 0.1477, 0.3168, 0.1444, 0.3335, 0.1732, 0.3297, 0.1733, 0.3149, 0.1477, 0.3335, 0.1732, 0.3168, 0.2021, 0.315, 0.1988, 0.3297, 0.1733, 0.3168, 0.2021, 0.2835, 0.2021, 0.2854, 0.1988, 0.315, 0.1988, 0.2835, 0.2021, 0.2668, 0.1732, 0.2706, 0.1732, 0.2854, 0.1988, 0.3668, 0.231, 0.3335, 0.231, 0.3354, 0.2277, 0.365, 0.2277, 0.3335, 0.231, 0.3168, 0.2021, 0.3206, 0.202, 0.3354, 0.2277, 0.3168, 0.2021, 0.3335, 0.1732, 0.3353, 0.1766, 0.3206, 0.202, 0.3335, 0.1732, 0.3668, 0.1732, 0.3649, 0.1766, 0.3353, 0.1766, 0.3668, 0.1732, 0.3835, 0.2021, 0.3797, 0.2022, 0.3649, 0.1766, 0.3835, 0.2021, 0.3668, 0.231, 0.365, 0.2277, 0.3797, 0.2022, 0.3835, 0.2021, 0.4168, 0.2021, 0.4149, 0.2054, 0.3853, 0.2054, 0.4168, 0.2021, 0.4335, 0.231, 0.4297, 0.231, 0.4149, 0.2054, 0.4335, 0.231, 0.4168, 0.2598, 0.415, 0.2565, 0.4297, 0.231, 0.4168, 0.2598, 0.3835, 0.2598, 0.3854, 0.2565, 0.415, 0.2565, 0.3835, 0.2598, 0.3668, 0.231, 0.3706, 0.2309, 0.3854, 0.2565, 0.3668, 0.231, 0.3835, 0.2021, 0.3853, 0.2054, 0.3706, 0.2309, 0.4335, 0.1732, 0.4168, 0.2021, 0.415, 0.1988, 0.4297, 0.1733, 0.4168, 0.2021, 0.3835, 0.2021, 0.3854, 0.1988, 0.415, 0.1988, 0.3835, 0.2021, 0.3668, 0.1732, 0.3706, 0.1732, 0.3854, 0.1988, 0.3668, 0.1732, 0.3835, 0.1444, 0.3853, 0.1477, 0.3706, 0.1732, 0.3835, 0.1444, 0.4168, 0.1444, 0.4149, 0.1477, 0.3853, 0.1477, 0.4168, 0.1444, 0.4335, 0.1732, 0.4297, 0.1733, 0.4149, 0.1477, 0.4668, 0.2887, 0.4335, 0.2887, 0.4354, 0.2854, 0.465, 0.2854, 0.4335, 0.2887, 0.4168, 0.2598, 0.4206, 0.2598, 0.4354, 0.2854, 0.4168, 0.2598, 0.4335, 0.231, 0.4353, 0.2343, 0.4206, 0.2598, 0.4335, 0.231, 0.4668, 0.231, 0.4649, 0.2343, 0.4353, 0.2343, 0.4668, 0.231, 0.4835, 0.2598, 0.4797, 0.2599, 0.4649, 0.2343, 0.4835, 0.2598, 0.4668, 0.2887, 0.465, 0.2854, 0.4797, 0.2599, 0.4335, 0.1732, 0.4668, 0.1732, 0.4649, 0.1766, 0.4353, 0.1766, 0.4668, 0.1732, 0.4835, 0.2021, 0.4797, 0.2022, 0.4649, 0.1766, 0.4835, 0.2021, 0.4668, 0.231, 0.465, 0.2277, 0.4797, 0.2022, 0.4668, 0.231, 0.4335, 0.231, 0.4354, 0.2277, 0.465, 0.2277, 0.4335, 0.231, 0.4168, 0.2021, 0.4206, 0.202, 0.4354, 0.2277, 0.4168, 0.2021, 0.4335, 0.1732, 0.4353, 0.1766, 0.4206, 0.202, 0.4335, 0.1732, 0.4168, 0.1444, 0.4206, 0.1443, 0.4354, 0.1699, 0.4168, 0.1444, 0.4335, 0.1155, 0.4353, 0.1188, 0.4206, 0.1443, 0.4335, 0.1155, 0.4668, 0.1155, 0.4649, 0.1188, 0.4353, 0.1188, 0.4668, 0.1155, 0.4835, 0.1444, 0.4797, 0.1444, 0.4649, 0.1188, 0.4835, 0.1444, 0.4668, 0.1732, 0.465, 0.1699, 0.4797, 0.1444, 0.4668, 0.1732, 0.4335, 0.1732, 0.4354, 0.1699, 0.465, 0.1699, 0.5335, 0.1732, 0.5168, 0.2021, 0.515, 0.1988, 0.5297, 0.1733, 0.5168, 0.2021, 0.4835, 0.2021, 0.4854, 0.1988, 0.515, 0.1988, 0.4835, 0.2021, 0.4668, 0.1732, 0.4706, 0.1732, 0.4854, 0.1988, 0.4668, 0.1732, 0.4835, 0.1444, 0.4853, 0.1477, 0.4706, 0.1732, 0.4835, 0.1444, 0.5168, 0.1444, 0.5149, 0.1477, 0.4853, 0.1477, 0.5168, 0.1444, 0.5335, 0.1732, 0.5297, 0.1733, 0.5149, 0.1477, 0.5335, 0.1155, 0.5168, 0.1444, 0.515, 0.1411, 0.5297, 0.1156, 0.5168, 0.1444, 0.4835, 0.1444, 0.4854, 0.1411, 0.515, 0.1411, 0.4835, 0.1444, 0.4668, 0.1155, 0.4706, 0.1155, 0.4854, 0.1411, 0.4668, 0.1155, 0.4835, 0.08666, 0.4853, 0.08997, 0.4706, 0.1155, 0.4835, 0.08666, 0.5168, 0.08666, 0.5149, 0.08997, 0.4853, 0.08997, 0.5168, 0.08666, 0.5335, 0.1155, 0.5297, 0.1156, 0.5149, 0.08997])
me_honeycomb.materials.append(mat_hexagon_floor_001)
me_honeycomb.materials.append(mat_floor_outline)
me_honeycomb.materials.append(mat_grey_tile)
me_honeycomb.materials.append(mat_green_tile)
me_honeycomb.materials.append(mat_magenta_tile)
me_honeycomb.materials.append(mat_white_tile)
me_honeycomb.use_remesh_preserve_volume = False
me_honeycomb.use_remesh_preserve_attributes = False
me_honeycomb.use_mirror_vertex_groups = False
me_honeycomb.update()

# ---- objects
ob_hexagon_floor = bpy.data.objects.new('Hexagon Floor', me_honeycomb)
ob_lamp = bpy.data.objects.new('Lamp', light_lamp)
ob_camera = bpy.data.objects.new('Camera', cam_camera)

# ---- transforms, parenting, visibility, modifiers, constraints
ob_hexagon_floor.location = (0.0, 0.0, 0.0)
ob_hexagon_floor.lineart.crease_threshold = 0.0
ob_lamp.location = (4.076, 1.005, 5.904)
ob_lamp.rotation_euler = (0.6503, 0.05522, 1.866)
ob_lamp.lock_rotations_4d = False
ob_lamp.empty_display_type = 'ARROWS'
ob_lamp.color = (0.0, 0.0, 0.0, 0.0)
ob_lamp.lineart.crease_threshold = 0.0
ob_camera.location = (7.481, -6.508, 5.344)
ob_camera.rotation_euler = (1.109, 0.0, 0.8149)
ob_camera.lock_rotations_4d = False
ob_camera.empty_display_type = 'ARROWS'
ob_camera.color = (0.0, 0.0, 0.0, 0.0)
ob_camera.display_type = 'WIRE'
ob_camera.lineart.crease_threshold = 0.0

# ---- collection membership
col_collection_1.objects.link(ob_hexagon_floor)
col_collection_1.objects.link(ob_lamp)
col_collection_1.objects.link(ob_camera)

# ---- scene / render settings (as saved in the file)
scene.camera = ob_camera
scene.frame_start = 1; scene.frame_end = 250; scene.frame_set(180)
scene.render.engine = 'BLENDER_EEVEE_NEXT'
scene.render.resolution_percentage = 50
scene.render.dither_intensity = 0.0
scene.cycles.use_denoising = False
scene.cycles.samples = 128
scene.cycles.sampling_pattern = 'TABULATED_SOBOL'
scene.cycles.use_adaptive_sampling = False
scene.cycles.use_light_tree = False
scene.cycles.blur_glossy = 0.0
scene.cycles.sample_clamp_indirect = 0.0
scene.view_settings.view_transform = 'Standard'
bpy.context.view_layer.update()
